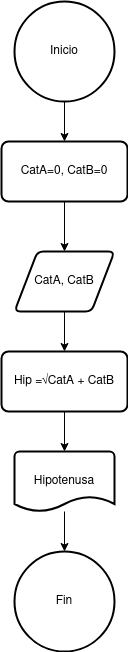

The diagram above was exported from draw.io. Its source (the exported page's mxGraphModel, read from the mxfile embedded in the PNG):
<mxGraphModel dx="1674" dy="752" grid="1" gridSize="10" guides="1" tooltips="1" connect="1" arrows="1" fold="1" page="1" pageScale="1" pageWidth="827" pageHeight="1169" math="0" shadow="0">
  <root>
    <mxCell id="0" />
    <mxCell id="1" parent="0" />
    <mxCell id="pjBDtXpUWEfAz2lR4SUf-3" style="edgeStyle=orthogonalEdgeStyle;rounded=0;orthogonalLoop=1;jettySize=auto;html=1;exitX=0.5;exitY=1;exitDx=0;exitDy=0;exitPerimeter=0;entryX=0.5;entryY=0;entryDx=0;entryDy=0;" edge="1" parent="1" source="pjBDtXpUWEfAz2lR4SUf-1" target="pjBDtXpUWEfAz2lR4SUf-2">
      <mxGeometry relative="1" as="geometry" />
    </mxCell>
    <mxCell id="pjBDtXpUWEfAz2lR4SUf-1" value="Inicio" style="strokeWidth=2;html=1;shape=mxgraph.flowchart.start_2;whiteSpace=wrap;" vertex="1" parent="1">
      <mxGeometry x="364" y="40" width="100" height="100" as="geometry" />
    </mxCell>
    <mxCell id="pjBDtXpUWEfAz2lR4SUf-5" style="edgeStyle=orthogonalEdgeStyle;rounded=0;orthogonalLoop=1;jettySize=auto;html=1;exitX=0.5;exitY=1;exitDx=0;exitDy=0;entryX=0.5;entryY=0;entryDx=0;entryDy=0;" edge="1" parent="1" source="pjBDtXpUWEfAz2lR4SUf-2" target="pjBDtXpUWEfAz2lR4SUf-4">
      <mxGeometry relative="1" as="geometry" />
    </mxCell>
    <mxCell id="pjBDtXpUWEfAz2lR4SUf-2" value="CatA=0, CatB=0" style="rounded=1;whiteSpace=wrap;html=1;absoluteArcSize=1;arcSize=14;strokeWidth=2;" vertex="1" parent="1">
      <mxGeometry x="351" y="180" width="126" height="60" as="geometry" />
    </mxCell>
    <mxCell id="pjBDtXpUWEfAz2lR4SUf-7" style="edgeStyle=orthogonalEdgeStyle;rounded=0;orthogonalLoop=1;jettySize=auto;html=1;exitX=0.5;exitY=1;exitDx=0;exitDy=0;entryX=0.5;entryY=0;entryDx=0;entryDy=0;" edge="1" parent="1" source="pjBDtXpUWEfAz2lR4SUf-4" target="pjBDtXpUWEfAz2lR4SUf-6">
      <mxGeometry relative="1" as="geometry" />
    </mxCell>
    <mxCell id="pjBDtXpUWEfAz2lR4SUf-4" value="CatA, CatB" style="shape=parallelogram;html=1;strokeWidth=2;perimeter=parallelogramPerimeter;whiteSpace=wrap;rounded=1;arcSize=12;size=0.23;" vertex="1" parent="1">
      <mxGeometry x="364" y="290" width="100" height="60" as="geometry" />
    </mxCell>
    <mxCell id="pjBDtXpUWEfAz2lR4SUf-6" value="Hip =√CatA + CatB" style="rounded=1;whiteSpace=wrap;html=1;absoluteArcSize=1;arcSize=14;strokeWidth=2;" vertex="1" parent="1">
      <mxGeometry x="351" y="390" width="126" height="60" as="geometry" />
    </mxCell>
    <mxCell id="pjBDtXpUWEfAz2lR4SUf-8" value="Hipotenusa" style="strokeWidth=2;html=1;shape=mxgraph.flowchart.document2;whiteSpace=wrap;size=0.25;" vertex="1" parent="1">
      <mxGeometry x="364" y="490" width="100" height="60" as="geometry" />
    </mxCell>
    <mxCell id="pjBDtXpUWEfAz2lR4SUf-9" style="edgeStyle=orthogonalEdgeStyle;rounded=0;orthogonalLoop=1;jettySize=auto;html=1;exitX=0.5;exitY=1;exitDx=0;exitDy=0;entryX=0.5;entryY=0;entryDx=0;entryDy=0;entryPerimeter=0;" edge="1" parent="1" source="pjBDtXpUWEfAz2lR4SUf-6" target="pjBDtXpUWEfAz2lR4SUf-8">
      <mxGeometry relative="1" as="geometry" />
    </mxCell>
    <mxCell id="pjBDtXpUWEfAz2lR4SUf-10" value="Fin" style="strokeWidth=2;html=1;shape=mxgraph.flowchart.start_2;whiteSpace=wrap;" vertex="1" parent="1">
      <mxGeometry x="364" y="590" width="100" height="100" as="geometry" />
    </mxCell>
    <mxCell id="pjBDtXpUWEfAz2lR4SUf-11" style="edgeStyle=orthogonalEdgeStyle;rounded=0;orthogonalLoop=1;jettySize=auto;html=1;entryX=0.5;entryY=0;entryDx=0;entryDy=0;entryPerimeter=0;" edge="1" parent="1" source="pjBDtXpUWEfAz2lR4SUf-8" target="pjBDtXpUWEfAz2lR4SUf-10">
      <mxGeometry relative="1" as="geometry" />
    </mxCell>
  </root>
</mxGraphModel>